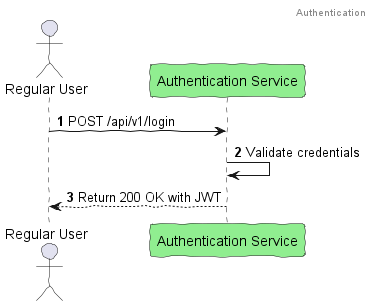

The diagram above was rendered by PlantUML. Its source (embedded in the PNG):
@startuml
'https://plantuml.com/sequence-diagram

skinparam handwritten true
autonumber

header Authentication

actor "Regular User" as Alice
participant "Authentication Service" as Service #lightgreen

Alice -> Service: POST /api/v1/login
Service -> Service: Validate credentials
Alice <-- Service: Return 200 OK with JWT

@enduml